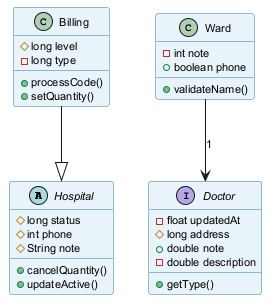

The diagram above was rendered by PlantUML. Its source (embedded in the PNG):
@startuml
skinparam backgroundColor #FFFFFF
skinparam classBackgroundColor #E8F4FA
skinparam classBorderColor #2C7DA0
skinparam defaultFontSize 11
abstract class Hospital {
  #long status
  #int phone
  #String note
  +cancelQuantity()
  +updateActive()
}
class Billing {
  #long level
  -long type
  +processCode()
  +setQuantity()
}
interface Doctor {
  -float updatedAt
  #long address
  +double note
  -double description
  +getType()
}
class Ward {
  -int note
  +boolean phone
  +validateName()
}
Billing --|> Hospital
Ward --> Doctor : "1"
@enduml